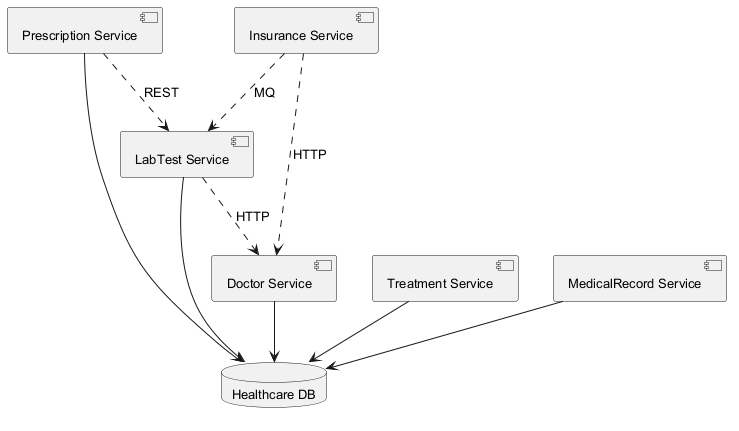

The diagram above was rendered by PlantUML. Its source (embedded in the PNG):
@startuml
skinparam monochrome true
skinparam defaultFontSize 13
component "Prescription Service" as C_PrescriptionService
component "Doctor Service" as C_DoctorService
component "Insurance Service" as C_InsuranceService
component "LabTest Service" as C_LabTestService
component "Treatment Service" as C_TreatmentService
component "MedicalRecord Service" as C_MedicalRecordService
database "Healthcare DB" as DB_healthcare
C_PrescriptionService --> DB_healthcare
C_DoctorService --> DB_healthcare
C_LabTestService --> DB_healthcare
C_TreatmentService --> DB_healthcare
C_MedicalRecordService --> DB_healthcare
C_PrescriptionService ..> C_LabTestService : REST
C_InsuranceService ..> C_DoctorService : HTTP
C_InsuranceService ..> C_LabTestService : MQ
C_LabTestService ..> C_DoctorService : HTTP
@enduml